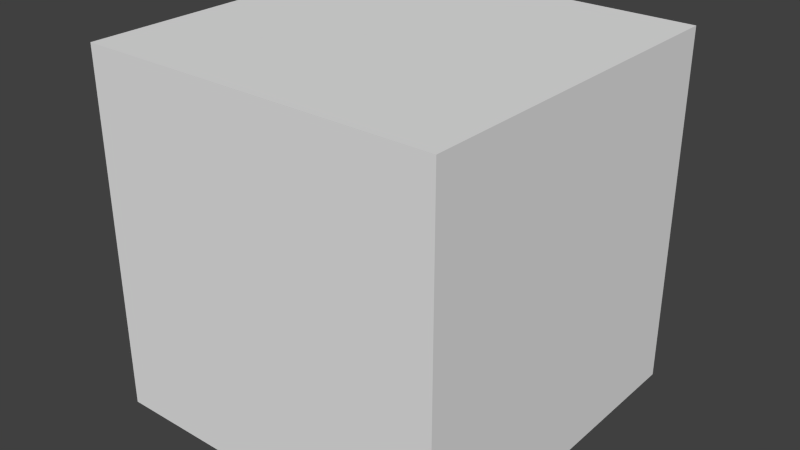 # Source: pipeblock.blend  (saved by Blender 2.79.0; exported with 4.5.12 LTS)
import bpy
from mathutils import Matrix  # noqa: F401  (used for matrix-valued properties, if any)

bpy.ops.wm.read_factory_settings(use_empty=True)
scene = bpy.context.scene
scene.name = 'Scene'

# ---- collections
col_collection_1 = bpy.data.collections.new('Collection 1'); scene.collection.children.link(col_collection_1)

# ---- world
world_world = bpy.data.worlds.new('World'); scene.world = world_world
world_world.color = (0.05088, 0.05088, 0.05088)
world_world.use_sun_shadow = False
world_world.sun_shadow_jitter_overblur = 0.0
world_world.cycles.sampling_method = 'NONE'
world_world.cycles.sample_map_resolution = 256

# ---- meshes
me_cube_000 = bpy.data.meshes.new('Cube.000')
me_cube_000.from_pydata([(0.25, 1.25, -0.25), (0.25, 0.75, -0.25), (-0.25, 0.75, -0.25), (-0.25, 1.25, -0.25), (0.25, 1.25, 0.25), (0.25, 0.75, 0.25), (-0.25, 0.75, 0.25), (-0.25, 1.25, 0.25), (0.25, 1.25, -0.25), (-0.25, 1.25, -0.25), (0.25, 1.25, 0.25), (-0.25, 1.25, 0.25), (0.25, 0.75, -0.25), (-0.25, 0.75, -0.25), (0.25, 0.75, 0.25), (-0.25, 0.75, 0.25), (-0.25, 1.25, 0.25), (-0.25, 0.75, -0.25), (-0.25, 1.25, -0.25), (-0.25, 0.75, 0.25), (0.25, 1.25, -0.25), (0.25, 0.75, -0.25), (0.25, 1.25, 0.25), (0.25, 0.75, 0.25)], [], [(0, 1, 2, 3), (4, 7, 6, 5), (10, 8, 9, 11), (14, 15, 13, 12), (16, 18, 17, 19), (22, 23, 21, 20)])
_uv = me_cube_000.uv_layers.new(name='UVMap')
_uv.uv.foreach_set('vector', [0.0, 0.0, 1.0, 0.0, 1.0, 1.0, 0.0, 1.0, 0.0, 0.0, 1.0, 0.0, 1.0, 1.0, 0.0, 1.0, 0.5465, 0.002159, 0.9932, 0.002159, 0.9932, 0.5022, 0.5465, 0.5022, 0.0, 0.5, 0.5576, 0.5, 0.5576, 1.0, 0.0, 1.0, 0.551, 0.4931, 0.551, 0.005817, 0.9942, 0.005818, 0.9942, 0.4931, 0.5649, 0.0, 0.9976, 0.0, 0.9976, 0.5, 0.5649, 0.5])
me_cube_000.use_remesh_preserve_volume = False
me_cube_000.use_remesh_preserve_attributes = False
me_cube_000.use_mirror_vertex_groups = False
me_cube_000.update()

# ---- objects
ob_cube_001 = bpy.data.objects.new('Cube.001', me_cube_000)

# ---- transforms, parenting, visibility, modifiers, constraints
ob_cube_001.location = (0.0, -1.0, 0.0)
ob_cube_001.lineart.crease_threshold = 0.0

# ---- collection membership
col_collection_1.objects.link(ob_cube_001)

# ---- scene / render settings (as saved in the file)
scene.frame_start = 1; scene.frame_end = 250; scene.frame_set(1)
scene.render.engine = 'BLENDER_EEVEE_NEXT'
scene.render.image_settings.color_mode = 'RGB'
scene.render.image_settings.compression = 90
scene.render.resolution_percentage = 50
scene.render.dither_intensity = 0.0
scene.cycles.use_denoising = False
scene.cycles.samples = 10
scene.cycles.sampling_pattern = 'TABULATED_SOBOL'
scene.cycles.light_sampling_threshold = 0.0
scene.cycles.use_adaptive_sampling = False
scene.cycles.use_light_tree = False
scene.cycles.blur_glossy = 0.0
scene.cycles.volume_bounces = 1
scene.cycles.pixel_filter_type = 'GAUSSIAN'
scene.cycles.sample_clamp_indirect = 0.0
scene.view_settings.view_transform = 'Standard'
bpy.context.view_layer.update()

# ---- added for rendering (the .blend has no active camera and no usable light): camera, sun
cam_auto = bpy.data.cameras.new('AutoCamera')
cam_auto.lens = 50.0
cam_auto.sensor_width = 36.0
cam_auto.clip_end = 1000.0
ob_auto_camera = bpy.data.objects.new('AutoCamera', cam_auto)
scene.collection.objects.link(ob_auto_camera)
ob_auto_camera.location = (0.801272, -0.961524, 0.641016)
ob_auto_camera.rotation_euler = (1.09748, -7.21219e-08, 0.694738)
scene.camera = ob_auto_camera
light_auto_sun = bpy.data.lights.new('AutoSun', 'SUN')
light_auto_sun.energy = 3.0
light_auto_sun.angle = 0.0523599
ob_auto_sun = bpy.data.objects.new('AutoSun', light_auto_sun)
scene.collection.objects.link(ob_auto_sun)
ob_auto_sun.rotation_euler = (0.872665, 0.174533, 0.523599)
bpy.context.view_layer.update()
